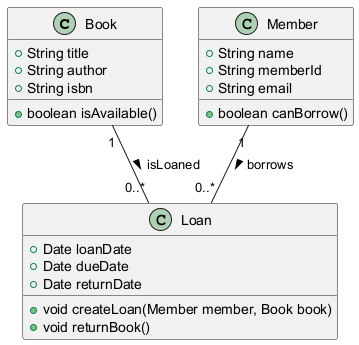

The diagram above was rendered by PlantUML. Its source (embedded in the PNG):
@startuml
class Book {
    +String title
    +String author
    +String isbn
    +boolean isAvailable()
}

class Member {
    +String name
    +String memberId
    +String email
    +boolean canBorrow()
}

class Loan {
    +Date loanDate
    +Date dueDate
    +Date returnDate
    +void createLoan(Member member, Book book)
    +void returnBook()
}

Member "1" -- "0..*" Loan : borrows >
Book "1" -- "0..*" Loan : isLoaned >
@enduml